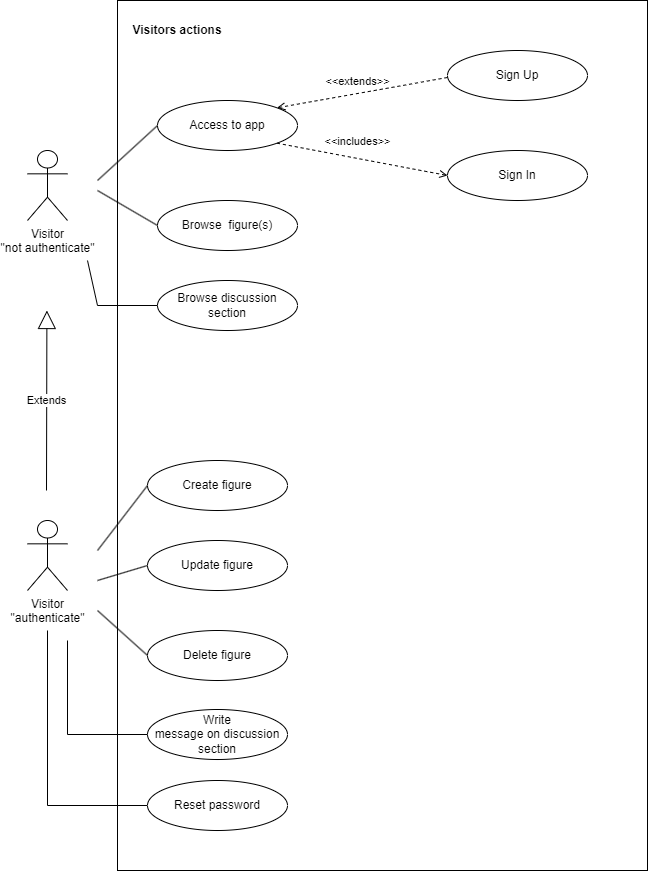

The diagram above was exported from draw.io. Its source (the exported page's mxGraphModel, read from the mxfile embedded in the PNG):
<mxGraphModel dx="1434" dy="838" grid="1" gridSize="10" guides="1" tooltips="1" connect="1" arrows="1" fold="1" page="1" pageScale="1" pageWidth="1100" pageHeight="850" math="0" shadow="0">
  <root>
    <mxCell id="0" />
    <mxCell id="1" parent="0" />
    <mxCell id="dPDbjR6gf9bPtRk1d0y7-1" value="" style="rounded=0;whiteSpace=wrap;html=1;" parent="1" vertex="1">
      <mxGeometry x="220" y="70" width="530" height="870" as="geometry" />
    </mxCell>
    <mxCell id="dPDbjR6gf9bPtRk1d0y7-2" value="Visitors actions" style="text;html=1;strokeColor=none;fillColor=none;align=center;verticalAlign=middle;whiteSpace=wrap;rounded=0;fontStyle=1" parent="1" vertex="1">
      <mxGeometry x="230" y="85" width="100" height="30" as="geometry" />
    </mxCell>
    <mxCell id="dPDbjR6gf9bPtRk1d0y7-3" value="Visitor &lt;br&gt;&quot;authenticate&quot;" style="shape=umlActor;verticalLabelPosition=bottom;verticalAlign=top;html=1;outlineConnect=0;" parent="1" vertex="1">
      <mxGeometry x="130" y="590" width="40" height="70" as="geometry" />
    </mxCell>
    <mxCell id="dPDbjR6gf9bPtRk1d0y7-4" value="Visitor &lt;br&gt;&quot;not authenticate&quot;" style="shape=umlActor;verticalLabelPosition=bottom;verticalAlign=top;html=1;outlineConnect=0;" parent="1" vertex="1">
      <mxGeometry x="130" y="220" width="40" height="70" as="geometry" />
    </mxCell>
    <mxCell id="dPDbjR6gf9bPtRk1d0y7-6" value="Browse&amp;nbsp; figure(s)" style="ellipse;html=1;whiteSpace=wrap;" parent="1" vertex="1">
      <mxGeometry x="260" y="270" width="140" height="50" as="geometry" />
    </mxCell>
    <mxCell id="dPDbjR6gf9bPtRk1d0y7-7" value="&lt;div&gt;Sign In&lt;/div&gt;" style="ellipse;html=1;whiteSpace=wrap;" parent="1" vertex="1">
      <mxGeometry x="550" y="220" width="140" height="50" as="geometry" />
    </mxCell>
    <mxCell id="dPDbjR6gf9bPtRk1d0y7-8" value="&lt;div&gt;Access to app&lt;/div&gt;" style="ellipse;html=1;whiteSpace=wrap;" parent="1" vertex="1">
      <mxGeometry x="260" y="170" width="140" height="50" as="geometry" />
    </mxCell>
    <mxCell id="dPDbjR6gf9bPtRk1d0y7-10" value="Sign Up" style="ellipse;html=1;whiteSpace=wrap;" parent="1" vertex="1">
      <mxGeometry x="550" y="120" width="140" height="50" as="geometry" />
    </mxCell>
    <mxCell id="dPDbjR6gf9bPtRk1d0y7-12" value="Create figure" style="ellipse;html=1;whiteSpace=wrap;" parent="1" vertex="1">
      <mxGeometry x="250" y="530" width="140" height="50" as="geometry" />
    </mxCell>
    <mxCell id="dPDbjR6gf9bPtRk1d0y7-13" value="Update figure" style="ellipse;html=1;whiteSpace=wrap;" parent="1" vertex="1">
      <mxGeometry x="250" y="610" width="140" height="50" as="geometry" />
    </mxCell>
    <mxCell id="dPDbjR6gf9bPtRk1d0y7-14" value="Delete figure" style="ellipse;html=1;whiteSpace=wrap;" parent="1" vertex="1">
      <mxGeometry x="250" y="700" width="140" height="50" as="geometry" />
    </mxCell>
    <mxCell id="dPDbjR6gf9bPtRk1d0y7-16" value="&amp;lt;&amp;lt;includes&amp;gt;&amp;gt;" style="html=1;verticalAlign=bottom;labelBackgroundColor=none;endArrow=open;endFill=0;dashed=1;rounded=0;exitX=1;exitY=1;exitDx=0;exitDy=0;entryX=0;entryY=0.5;entryDx=0;entryDy=0;" parent="1" source="dPDbjR6gf9bPtRk1d0y7-8" target="dPDbjR6gf9bPtRk1d0y7-7" edge="1">
      <mxGeometry x="-0.0727" y="8" width="160" relative="1" as="geometry">
        <mxPoint x="370" y="270" as="sourcePoint" />
        <mxPoint x="530" y="270" as="targetPoint" />
        <mxPoint as="offset" />
      </mxGeometry>
    </mxCell>
    <mxCell id="dPDbjR6gf9bPtRk1d0y7-17" value="&amp;lt;&amp;lt;extends&amp;gt;&amp;gt;" style="html=1;verticalAlign=bottom;labelBackgroundColor=none;endArrow=open;endFill=0;dashed=1;rounded=0;exitX=0;exitY=0.5;exitDx=0;exitDy=0;entryX=1;entryY=0;entryDx=0;entryDy=0;" parent="1" target="dPDbjR6gf9bPtRk1d0y7-8" edge="1">
      <mxGeometry x="0.052" y="-3" width="160" relative="1" as="geometry">
        <mxPoint x="549.9999999999977" y="147" as="sourcePoint" />
        <mxPoint x="399.99999999999864" y="197" as="targetPoint" />
        <mxPoint as="offset" />
      </mxGeometry>
    </mxCell>
    <mxCell id="dPDbjR6gf9bPtRk1d0y7-18" value="" style="endArrow=none;html=1;rounded=0;entryX=0;entryY=0.5;entryDx=0;entryDy=0;" parent="1" target="dPDbjR6gf9bPtRk1d0y7-8" edge="1">
      <mxGeometry width="50" height="50" relative="1" as="geometry">
        <mxPoint x="200" y="250" as="sourcePoint" />
        <mxPoint x="340" y="330" as="targetPoint" />
      </mxGeometry>
    </mxCell>
    <mxCell id="dPDbjR6gf9bPtRk1d0y7-19" value="" style="endArrow=none;html=1;rounded=0;entryX=0;entryY=0.5;entryDx=0;entryDy=0;" parent="1" target="dPDbjR6gf9bPtRk1d0y7-6" edge="1">
      <mxGeometry width="50" height="50" relative="1" as="geometry">
        <mxPoint x="200" y="260" as="sourcePoint" />
        <mxPoint x="270" y="205" as="targetPoint" />
      </mxGeometry>
    </mxCell>
    <mxCell id="dPDbjR6gf9bPtRk1d0y7-22" value="Extends" style="endArrow=block;endSize=16;endFill=0;html=1;rounded=0;" parent="1" edge="1">
      <mxGeometry width="160" relative="1" as="geometry">
        <mxPoint x="149" y="560" as="sourcePoint" />
        <mxPoint x="149.41" y="380" as="targetPoint" />
      </mxGeometry>
    </mxCell>
    <mxCell id="dPDbjR6gf9bPtRk1d0y7-23" value="" style="endArrow=none;html=1;rounded=0;exitX=0;exitY=0.5;exitDx=0;exitDy=0;" parent="1" source="dPDbjR6gf9bPtRk1d0y7-12" edge="1">
      <mxGeometry width="50" height="50" relative="1" as="geometry">
        <mxPoint x="200" y="667.5" as="sourcePoint" />
        <mxPoint x="200" y="620" as="targetPoint" />
      </mxGeometry>
    </mxCell>
    <mxCell id="dPDbjR6gf9bPtRk1d0y7-24" value="" style="endArrow=none;html=1;rounded=0;exitX=0;exitY=0.5;exitDx=0;exitDy=0;" parent="1" source="dPDbjR6gf9bPtRk1d0y7-13" edge="1">
      <mxGeometry width="50" height="50" relative="1" as="geometry">
        <mxPoint x="880" y="610" as="sourcePoint" />
        <mxPoint x="200" y="650" as="targetPoint" />
      </mxGeometry>
    </mxCell>
    <mxCell id="vWnMCt1OB1MgcGuIlsy3-1" value="Browse discussion section" style="ellipse;html=1;whiteSpace=wrap;" parent="1" vertex="1">
      <mxGeometry x="260" y="350" width="140" height="50" as="geometry" />
    </mxCell>
    <mxCell id="vWnMCt1OB1MgcGuIlsy3-2" value="" style="endArrow=none;html=1;rounded=0;entryX=0;entryY=0.5;entryDx=0;entryDy=0;" parent="1" target="vWnMCt1OB1MgcGuIlsy3-1" edge="1">
      <mxGeometry width="50" height="50" relative="1" as="geometry">
        <mxPoint x="190" y="330" as="sourcePoint" />
        <mxPoint x="250" y="365" as="targetPoint" />
        <Array as="points">
          <mxPoint x="200" y="375" />
        </Array>
      </mxGeometry>
    </mxCell>
    <mxCell id="vWnMCt1OB1MgcGuIlsy3-3" value="" style="endArrow=none;html=1;rounded=0;exitX=0;exitY=0.5;exitDx=0;exitDy=0;" parent="1" source="dPDbjR6gf9bPtRk1d0y7-14" edge="1">
      <mxGeometry width="50" height="50" relative="1" as="geometry">
        <mxPoint x="190" y="780" as="sourcePoint" />
        <mxPoint x="200" y="680" as="targetPoint" />
      </mxGeometry>
    </mxCell>
    <mxCell id="vWnMCt1OB1MgcGuIlsy3-4" value="Write&lt;br&gt;message on discussion&lt;br&gt;section" style="ellipse;html=1;whiteSpace=wrap;" parent="1" vertex="1">
      <mxGeometry x="250" y="779" width="140" height="50" as="geometry" />
    </mxCell>
    <mxCell id="vWnMCt1OB1MgcGuIlsy3-5" value="" style="endArrow=none;html=1;rounded=0;exitX=0;exitY=0.5;exitDx=0;exitDy=0;" parent="1" source="vWnMCt1OB1MgcGuIlsy3-6" edge="1">
      <mxGeometry width="50" height="50" relative="1" as="geometry">
        <mxPoint x="180" y="945" as="sourcePoint" />
        <mxPoint x="150" y="700" as="targetPoint" />
        <Array as="points">
          <mxPoint x="150" y="875" />
        </Array>
      </mxGeometry>
    </mxCell>
    <mxCell id="vWnMCt1OB1MgcGuIlsy3-6" value="Reset password" style="ellipse;html=1;whiteSpace=wrap;" parent="1" vertex="1">
      <mxGeometry x="250" y="850" width="140" height="50" as="geometry" />
    </mxCell>
    <mxCell id="vWnMCt1OB1MgcGuIlsy3-7" value="" style="endArrow=none;html=1;rounded=0;exitX=0;exitY=0.5;exitDx=0;exitDy=0;" parent="1" source="vWnMCt1OB1MgcGuIlsy3-4" edge="1">
      <mxGeometry width="50" height="50" relative="1" as="geometry">
        <mxPoint x="260" y="835" as="sourcePoint" />
        <mxPoint x="170" y="710" as="targetPoint" />
        <Array as="points">
          <mxPoint x="170" y="804" />
        </Array>
      </mxGeometry>
    </mxCell>
  </root>
</mxGraphModel>